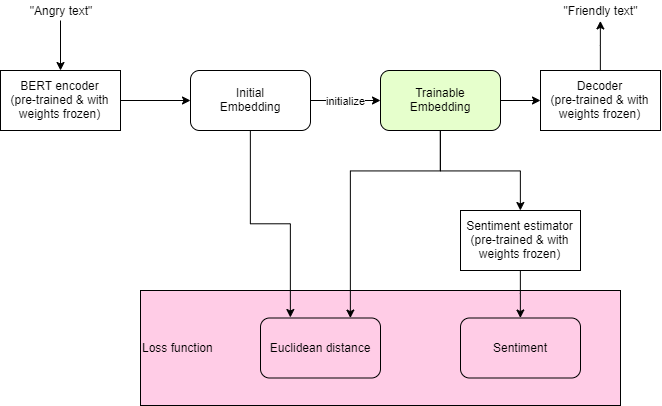

The diagram above was exported from draw.io. Its source (the exported page's mxGraphModel, read from the mxfile embedded in the PNG):
<mxGraphModel dx="1743" dy="231" grid="1" gridSize="10" guides="1" tooltips="1" connect="1" arrows="1" fold="1" page="1" pageScale="1" pageWidth="827" pageHeight="1169" math="0" shadow="0">
  <root>
    <mxCell id="0" />
    <mxCell id="1" parent="0" />
    <mxCell id="j7VESCzb0lX13OBEiyrs-21" value="Loss function" style="rounded=0;whiteSpace=wrap;html=1;strokeColor=#000000;fillColor=#FFCCE6;align=left;" vertex="1" parent="1">
      <mxGeometry x="290" y="350" width="480" height="115" as="geometry" />
    </mxCell>
    <mxCell id="j7VESCzb0lX13OBEiyrs-26" style="edgeStyle=orthogonalEdgeStyle;rounded=0;orthogonalLoop=1;jettySize=auto;html=1;" edge="1" parent="1" source="j7VESCzb0lX13OBEiyrs-1" target="j7VESCzb0lX13OBEiyrs-9">
      <mxGeometry relative="1" as="geometry" />
    </mxCell>
    <mxCell id="j7VESCzb0lX13OBEiyrs-1" value="&quot;Angry text&quot;" style="text;html=1;strokeColor=none;fillColor=none;align=center;verticalAlign=middle;whiteSpace=wrap;rounded=0;" vertex="1" parent="1">
      <mxGeometry x="175" y="60" width="70" height="20" as="geometry" />
    </mxCell>
    <mxCell id="j7VESCzb0lX13OBEiyrs-14" value="initialize" style="edgeStyle=orthogonalEdgeStyle;rounded=0;orthogonalLoop=1;jettySize=auto;html=1;" edge="1" parent="1" source="j7VESCzb0lX13OBEiyrs-3" target="j7VESCzb0lX13OBEiyrs-13">
      <mxGeometry relative="1" as="geometry" />
    </mxCell>
    <mxCell id="j7VESCzb0lX13OBEiyrs-18" style="edgeStyle=orthogonalEdgeStyle;rounded=0;orthogonalLoop=1;jettySize=auto;html=1;entryX=0.25;entryY=0;entryDx=0;entryDy=0;" edge="1" parent="1" source="j7VESCzb0lX13OBEiyrs-3">
      <mxGeometry relative="1" as="geometry">
        <mxPoint x="439.8571428571431" y="377" as="targetPoint" />
      </mxGeometry>
    </mxCell>
    <mxCell id="j7VESCzb0lX13OBEiyrs-3" value="Initial&lt;br&gt;Embedding" style="rounded=1;whiteSpace=wrap;html=1;strokeColor=#000000;fillColor=none;" vertex="1" parent="1">
      <mxGeometry x="340" y="130" width="120" height="60" as="geometry" />
    </mxCell>
    <mxCell id="j7VESCzb0lX13OBEiyrs-33" style="edgeStyle=orthogonalEdgeStyle;rounded=0;orthogonalLoop=1;jettySize=auto;html=1;exitX=0.5;exitY=1;exitDx=0;exitDy=0;" edge="1" parent="1" source="j7VESCzb0lX13OBEiyrs-7" target="j7VESCzb0lX13OBEiyrs-32">
      <mxGeometry relative="1" as="geometry" />
    </mxCell>
    <mxCell id="j7VESCzb0lX13OBEiyrs-7" value="Sentiment estimator&lt;br&gt;(pre-trained &amp;amp; with weights frozen)" style="rounded=0;whiteSpace=wrap;html=1;strokeColor=#000000;fillColor=none;" vertex="1" parent="1">
      <mxGeometry x="610" y="270" width="120" height="60" as="geometry" />
    </mxCell>
    <mxCell id="j7VESCzb0lX13OBEiyrs-29" style="edgeStyle=orthogonalEdgeStyle;rounded=0;orthogonalLoop=1;jettySize=auto;html=1;entryX=0.5;entryY=1;entryDx=0;entryDy=0;" edge="1" parent="1" source="j7VESCzb0lX13OBEiyrs-8" target="j7VESCzb0lX13OBEiyrs-27">
      <mxGeometry relative="1" as="geometry" />
    </mxCell>
    <mxCell id="j7VESCzb0lX13OBEiyrs-8" value="Decoder&lt;br&gt;(pre-trained &amp;amp; with weights frozen)" style="rounded=0;whiteSpace=wrap;html=1;strokeColor=#000000;fillColor=none;" vertex="1" parent="1">
      <mxGeometry x="690" y="130" width="120" height="60" as="geometry" />
    </mxCell>
    <mxCell id="j7VESCzb0lX13OBEiyrs-12" style="edgeStyle=orthogonalEdgeStyle;rounded=0;orthogonalLoop=1;jettySize=auto;html=1;" edge="1" parent="1" source="j7VESCzb0lX13OBEiyrs-9" target="j7VESCzb0lX13OBEiyrs-3">
      <mxGeometry relative="1" as="geometry" />
    </mxCell>
    <mxCell id="j7VESCzb0lX13OBEiyrs-9" value="BERT encoder&lt;br&gt;(pre-trained &amp;amp; with weights frozen)" style="rounded=0;whiteSpace=wrap;html=1;strokeColor=#000000;fillColor=none;" vertex="1" parent="1">
      <mxGeometry x="150" y="130" width="120" height="60" as="geometry" />
    </mxCell>
    <mxCell id="j7VESCzb0lX13OBEiyrs-17" style="edgeStyle=orthogonalEdgeStyle;rounded=0;orthogonalLoop=1;jettySize=auto;html=1;entryX=0.75;entryY=0;entryDx=0;entryDy=0;" edge="1" parent="1" source="j7VESCzb0lX13OBEiyrs-13">
      <mxGeometry relative="1" as="geometry">
        <mxPoint x="499.8571428571431" y="377" as="targetPoint" />
        <Array as="points">
          <mxPoint x="590" y="230" />
          <mxPoint x="500" y="230" />
        </Array>
      </mxGeometry>
    </mxCell>
    <mxCell id="j7VESCzb0lX13OBEiyrs-20" style="edgeStyle=orthogonalEdgeStyle;rounded=0;orthogonalLoop=1;jettySize=auto;html=1;" edge="1" parent="1" source="j7VESCzb0lX13OBEiyrs-13" target="j7VESCzb0lX13OBEiyrs-7">
      <mxGeometry relative="1" as="geometry" />
    </mxCell>
    <mxCell id="j7VESCzb0lX13OBEiyrs-23" style="edgeStyle=orthogonalEdgeStyle;rounded=0;orthogonalLoop=1;jettySize=auto;html=1;" edge="1" parent="1" source="j7VESCzb0lX13OBEiyrs-13" target="j7VESCzb0lX13OBEiyrs-8">
      <mxGeometry relative="1" as="geometry" />
    </mxCell>
    <mxCell id="j7VESCzb0lX13OBEiyrs-13" value="Trainable&lt;br&gt;Embedding" style="rounded=1;whiteSpace=wrap;html=1;strokeColor=#000000;fillColor=#E6FFCC;" vertex="1" parent="1">
      <mxGeometry x="530" y="130" width="120" height="60" as="geometry" />
    </mxCell>
    <mxCell id="j7VESCzb0lX13OBEiyrs-27" value="&quot;Friendly text&quot;" style="text;html=1;strokeColor=none;fillColor=none;align=center;verticalAlign=middle;whiteSpace=wrap;rounded=0;" vertex="1" parent="1">
      <mxGeometry x="705" y="60" width="90" height="20" as="geometry" />
    </mxCell>
    <mxCell id="j7VESCzb0lX13OBEiyrs-31" value="Euclidean distance" style="rounded=1;whiteSpace=wrap;html=1;strokeColor=#000000;fillColor=none;" vertex="1" parent="1">
      <mxGeometry x="410" y="377.5" width="120" height="60" as="geometry" />
    </mxCell>
    <mxCell id="j7VESCzb0lX13OBEiyrs-32" value="Sentiment" style="rounded=1;whiteSpace=wrap;html=1;strokeColor=#000000;fillColor=none;" vertex="1" parent="1">
      <mxGeometry x="610" y="377.5" width="120" height="60" as="geometry" />
    </mxCell>
  </root>
</mxGraphModel>